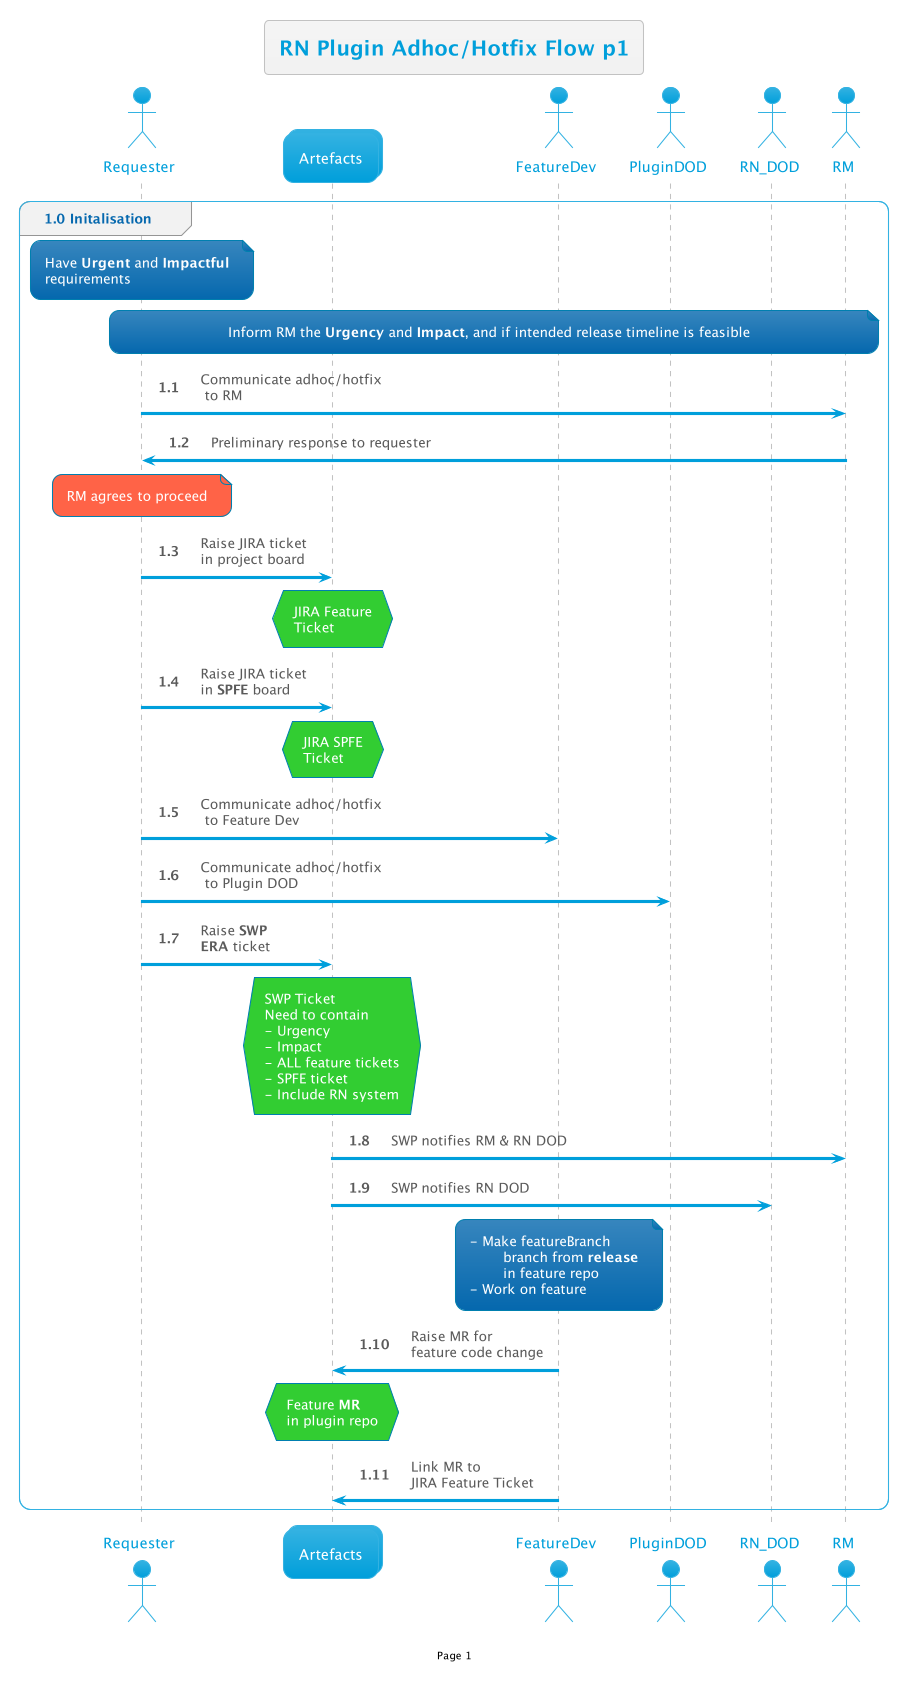

The diagram above was rendered by PlantUML. Its source (embedded in the PNG):
@startuml

!$AutonumStart = 1

!include __init__

group 1.0 Initalisation
    note over req: Have <b>Urgent</b> and <b>Impactful</b>\nrequirements
    note over req,RM: Inform RM the <b>Urgency</b> and <b>Impact</b>, and if intended release timeline is feasible
    req -> RM: Communicate adhoc/hotfix\n to RM
    RM -> req: Preliminary response to requester
    note over req#Tomato: RM agrees to proceed
    req -> Art : Raise JIRA ticket\nin project board
    hnote over Art#LimeGreen: JIRA Feature\nTicket

    req -> Art : Raise JIRA ticket\nin <b>SPFE</b> board
    hnote over Art#LimeGreen: JIRA SPFE\nTicket

    req -> FeatDev: Communicate adhoc/hotfix\n to Feature Dev
    req -> PluginDOD: Communicate adhoc/hotfix\n to Plugin DOD

    req -> Art : Raise <b>SWP</b>\n<b>ERA</b> ticket
    hnote over Art#LimeGreen: SWP Ticket\nNeed to contain\n- Urgency\n- Impact\n- ALL feature tickets\n- SPFE ticket\n- Include RN system
    Art -> RM : SWP notifies RM & RN DOD
    Art -> RN_DOD : SWP notifies RN DOD

    note over FeatDev: - Make featureBranch\n\tbranch from <b>release</b>\n\tin feature repo\n- Work on feature
    FeatDev -> Art: Raise MR for\nfeature code change
    hnote over Art#LimeGreen: Feature <b>MR</b>\nin plugin repo
    FeatDev -> Art: Link MR to\nJIRA Feature Ticket

end

@enduml